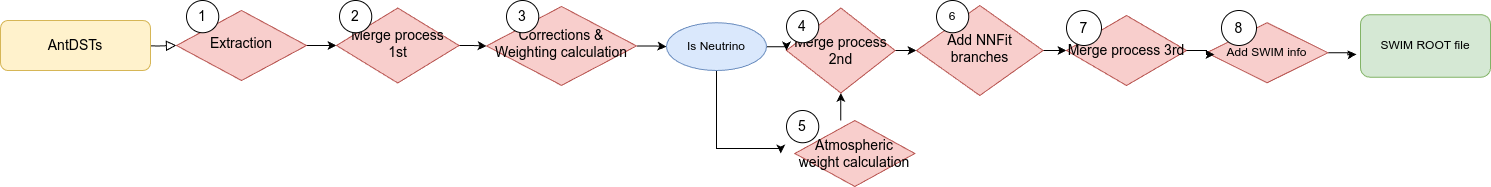

The diagram above was exported from draw.io. Its source (the exported page's mxGraphModel, read from the mxfile embedded in the PNG):
<mxGraphModel dx="3120" dy="1938" grid="1" gridSize="10" guides="1" tooltips="1" connect="1" arrows="1" fold="1" page="1" pageScale="1" pageWidth="850" pageHeight="1100" math="0" shadow="0">
  <root>
    <mxCell id="0" />
    <mxCell id="1" parent="0" />
    <mxCell id="2" value="" style="rounded=0;html=1;jettySize=auto;orthogonalLoop=1;fontSize=11;endArrow=block;endFill=0;endSize=8;strokeWidth=1;shadow=0;labelBackgroundColor=none;edgeStyle=orthogonalEdgeStyle;" edge="1" target="5" parent="1">
      <mxGeometry relative="1" as="geometry">
        <mxPoint x="-1524" y="-935" as="sourcePoint" />
      </mxGeometry>
    </mxCell>
    <mxCell id="3" value="AntDSTs" style="rounded=1;whiteSpace=wrap;html=1;fontSize=14;glass=0;strokeWidth=1;shadow=0;fillColor=#fff2cc;strokeColor=#d6b656;" vertex="1" parent="1">
      <mxGeometry x="-1660" y="-960" width="150" height="50" as="geometry" />
    </mxCell>
    <mxCell id="4" style="edgeStyle=orthogonalEdgeStyle;rounded=0;orthogonalLoop=1;jettySize=auto;html=1;" edge="1" source="5" target="7" parent="1">
      <mxGeometry relative="1" as="geometry" />
    </mxCell>
    <mxCell id="5" value="&lt;font style=&quot;font-size: 14px;&quot;&gt;Extraction &lt;/font&gt;" style="rhombus;whiteSpace=wrap;html=1;shadow=0;fontFamily=Helvetica;fontSize=12;align=center;strokeWidth=1;spacing=6;spacingTop=-4;fillColor=#f8cecc;strokeColor=#b85450;" vertex="1" parent="1">
      <mxGeometry x="-1484" y="-970" width="130" height="70" as="geometry" />
    </mxCell>
    <mxCell id="6" style="edgeStyle=orthogonalEdgeStyle;rounded=0;orthogonalLoop=1;jettySize=auto;html=1;" edge="1" source="7" target="9" parent="1">
      <mxGeometry relative="1" as="geometry" />
    </mxCell>
    <mxCell id="7" value="&lt;font style=&quot;font-size: 14px;&quot;&gt;Merge process 1st&lt;/font&gt;" style="rhombus;whiteSpace=wrap;html=1;shadow=0;fontFamily=Helvetica;fontSize=12;align=center;strokeWidth=1;spacing=6;spacingTop=-4;fillColor=#f8cecc;strokeColor=#b85450;" vertex="1" parent="1">
      <mxGeometry x="-1324" y="-972.5" width="122.5" height="75" as="geometry" />
    </mxCell>
    <mxCell id="8" value="" style="edgeStyle=orthogonalEdgeStyle;rounded=0;orthogonalLoop=1;jettySize=auto;html=1;" edge="1" source="9" target="22" parent="1">
      <mxGeometry relative="1" as="geometry" />
    </mxCell>
    <mxCell id="9" value="&lt;font style=&quot;font-size: 14px;&quot;&gt;Corrections &amp;amp; Weighting calculation&lt;/font&gt;" style="rhombus;whiteSpace=wrap;html=1;shadow=0;fontFamily=Helvetica;fontSize=12;align=center;strokeWidth=1;spacing=6;spacingTop=-4;fillColor=#f8cecc;strokeColor=#b85450;" vertex="1" parent="1">
      <mxGeometry x="-1174" y="-974" width="150" height="78.88" as="geometry" />
    </mxCell>
    <mxCell id="10" style="edgeStyle=orthogonalEdgeStyle;rounded=0;orthogonalLoop=1;jettySize=auto;html=1;entryX=0.5;entryY=1;entryDx=0;entryDy=0;" edge="1" target="13" parent="1">
      <mxGeometry relative="1" as="geometry">
        <mxPoint x="-819.6999999999998" y="-859.989" as="sourcePoint" />
      </mxGeometry>
    </mxCell>
    <mxCell id="11" value="&lt;font style=&quot;font-size: 14px;&quot;&gt;Atmospheric weight calculation&lt;/font&gt;" style="rhombus;whiteSpace=wrap;html=1;fillColor=#f8cecc;strokeColor=#b85450;" vertex="1" parent="1">
      <mxGeometry x="-865.68" y="-860" width="120" height="66" as="geometry" />
    </mxCell>
    <mxCell id="12" style="edgeStyle=orthogonalEdgeStyle;rounded=0;orthogonalLoop=1;jettySize=auto;html=1;" edge="1" source="13" target="18" parent="1">
      <mxGeometry relative="1" as="geometry" />
    </mxCell>
    <mxCell id="13" value="&lt;font style=&quot;font-size: 14px;&quot;&gt;Merge process 2nd&lt;/font&gt;" style="rhombus;whiteSpace=wrap;html=1;fillColor=#f8cecc;strokeColor=#b85450;" vertex="1" parent="1">
      <mxGeometry x="-874" y="-972.5" width="108.63" height="85" as="geometry" />
    </mxCell>
    <mxCell id="14" style="edgeStyle=orthogonalEdgeStyle;rounded=0;orthogonalLoop=1;jettySize=auto;html=1;" edge="1" source="15" parent="1">
      <mxGeometry relative="1" as="geometry">
        <mxPoint x="-304" y="-926.2" as="targetPoint" />
      </mxGeometry>
    </mxCell>
    <mxCell id="15" value="Add SWIM info" style="rhombus;whiteSpace=wrap;html=1;fillColor=#f8cecc;strokeColor=#b85450;" vertex="1" parent="1">
      <mxGeometry x="-454" y="-957.75" width="121.38" height="60" as="geometry" />
    </mxCell>
    <mxCell id="16" value="SWIM ROOT file" style="rounded=1;whiteSpace=wrap;html=1;fontSize=12;glass=0;strokeWidth=1;shadow=0;fillColor=#d5e8d4;strokeColor=#82b366;" vertex="1" parent="1">
      <mxGeometry x="-299.9999999999999" y="-965.81" width="130" height="62.5" as="geometry" />
    </mxCell>
    <mxCell id="17" style="edgeStyle=orthogonalEdgeStyle;rounded=0;orthogonalLoop=1;jettySize=auto;html=1;" edge="1" source="18" target="19" parent="1">
      <mxGeometry relative="1" as="geometry" />
    </mxCell>
    <mxCell id="18" value="&lt;font style=&quot;font-size: 14px;&quot;&gt;Add NNFit branches&lt;/font&gt;" style="rhombus;whiteSpace=wrap;html=1;shadow=0;fontFamily=Helvetica;fontSize=12;align=center;strokeWidth=1;spacing=6;spacingTop=-4;fillColor=#f8cecc;strokeColor=#b85450;" vertex="1" parent="1">
      <mxGeometry x="-744" y="-975" width="126.56" height="90" as="geometry" />
    </mxCell>
    <mxCell id="19" value="&lt;font style=&quot;font-size: 14px;&quot;&gt;Merge process 3rd&lt;/font&gt;" style="rhombus;whiteSpace=wrap;html=1;fillColor=#f8cecc;strokeColor=#b85450;" vertex="1" parent="1">
      <mxGeometry x="-594" y="-965" width="120" height="70" as="geometry" />
    </mxCell>
    <mxCell id="20" style="edgeStyle=orthogonalEdgeStyle;rounded=0;orthogonalLoop=1;jettySize=auto;html=1;" edge="1" source="22" target="13" parent="1">
      <mxGeometry relative="1" as="geometry" />
    </mxCell>
    <mxCell id="21" style="edgeStyle=orthogonalEdgeStyle;rounded=0;orthogonalLoop=1;jettySize=auto;html=1;entryX=0;entryY=0.5;entryDx=0;entryDy=0;" edge="1" source="22" parent="1">
      <mxGeometry relative="1" as="geometry">
        <mxPoint x="-879.6799999999998" y="-827" as="targetPoint" />
        <Array as="points">
          <mxPoint x="-944" y="-832" />
        </Array>
      </mxGeometry>
    </mxCell>
    <mxCell id="22" value="Is Neutrino" style="ellipse;whiteSpace=wrap;html=1;fillColor=#dae8fc;strokeColor=#6c8ebf;" vertex="1" parent="1">
      <mxGeometry x="-994" y="-957.75" width="100" height="47.75" as="geometry" />
    </mxCell>
    <mxCell id="23" value="&lt;font style=&quot;font-size: 14px;&quot;&gt;1&lt;/font&gt;" style="ellipse;whiteSpace=wrap;html=1;aspect=fixed;" vertex="1" parent="1">
      <mxGeometry x="-1474" y="-980" width="32.25" height="32.25" as="geometry" />
    </mxCell>
    <mxCell id="24" value="&lt;font style=&quot;font-size: 14px;&quot;&gt;2&lt;/font&gt;" style="ellipse;whiteSpace=wrap;html=1;aspect=fixed;" vertex="1" parent="1">
      <mxGeometry x="-1321" y="-980" width="32.25" height="32.25" as="geometry" />
    </mxCell>
    <mxCell id="25" value="&lt;font style=&quot;font-size: 14px;&quot;&gt;3&lt;/font&gt;" style="ellipse;whiteSpace=wrap;html=1;aspect=fixed;" vertex="1" parent="1">
      <mxGeometry x="-1154" y="-980" width="32.25" height="32.25" as="geometry" />
    </mxCell>
    <mxCell id="26" value="&lt;font style=&quot;font-size: 14px;&quot;&gt;4&lt;/font&gt;" style="ellipse;whiteSpace=wrap;html=1;aspect=fixed;" vertex="1" parent="1">
      <mxGeometry x="-874" y="-970" width="32.25" height="32.25" as="geometry" />
    </mxCell>
    <mxCell id="27" value="&lt;font style=&quot;font-size: 14px;&quot;&gt;5&lt;/font&gt;" style="ellipse;whiteSpace=wrap;html=1;aspect=fixed;" vertex="1" parent="1">
      <mxGeometry x="-874" y="-870" width="32.25" height="32.25" as="geometry" />
    </mxCell>
    <mxCell id="28" value="6" style="ellipse;whiteSpace=wrap;html=1;aspect=fixed;" vertex="1" parent="1">
      <mxGeometry x="-724" y="-980" width="32.25" height="32.25" as="geometry" />
    </mxCell>
    <mxCell id="29" value="&lt;font style=&quot;font-size: 14px;&quot;&gt;7&lt;/font&gt;" style="ellipse;whiteSpace=wrap;html=1;aspect=fixed;" vertex="1" parent="1">
      <mxGeometry x="-593.9999999999999" y="-970" width="35" height="35" as="geometry" />
    </mxCell>
    <mxCell id="30" value="&lt;font style=&quot;font-size: 14px;&quot;&gt;8&lt;/font&gt;" style="ellipse;whiteSpace=wrap;html=1;aspect=fixed;" vertex="1" parent="1">
      <mxGeometry x="-439" y="-970" width="35" height="35" as="geometry" />
    </mxCell>
    <mxCell id="31" style="edgeStyle=orthogonalEdgeStyle;rounded=0;orthogonalLoop=1;jettySize=auto;html=1;entryX=0.066;entryY=0.529;entryDx=0;entryDy=0;entryPerimeter=0;" edge="1" source="19" target="15" parent="1">
      <mxGeometry relative="1" as="geometry" />
    </mxCell>
  </root>
</mxGraphModel>